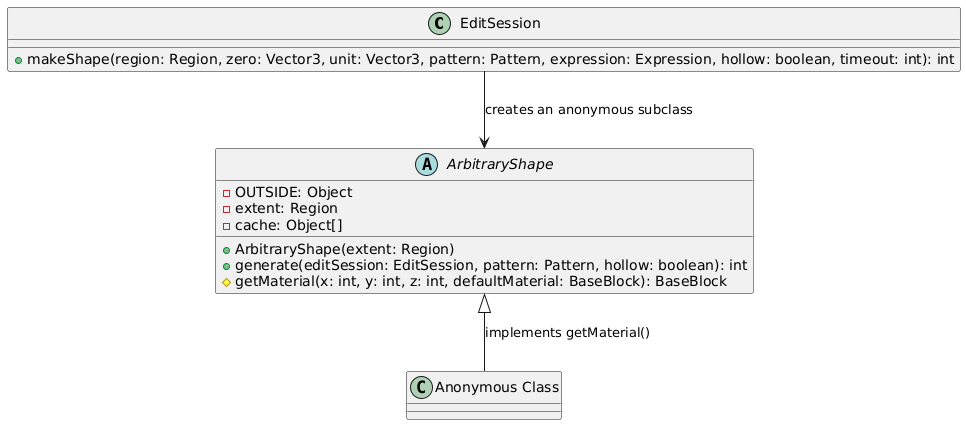

The diagram above was rendered by PlantUML. Its source (embedded in the PNG):
@startuml
class EditSession {
    + makeShape(region: Region, zero: Vector3, unit: Vector3, pattern: Pattern, expression: Expression, hollow: boolean, timeout: int): int
}

abstract class ArbitraryShape {
    - OUTSIDE: Object
    - extent: Region
    - cache: Object[]
    + ArbitraryShape(extent: Region)
    + generate(editSession: EditSession, pattern: Pattern, hollow: boolean): int
    # getMaterial(x: int, y: int, z: int, defaultMaterial: BaseBlock): BaseBlock
}

EditSession --> ArbitraryShape : "creates an anonymous subclass"
ArbitraryShape <|-- "Anonymous Class" : implements getMaterial()
@enduml